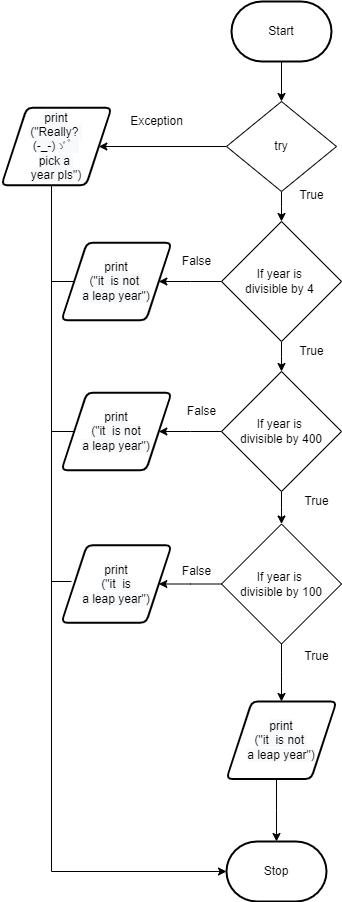

The diagram above was exported from draw.io. Its source (the exported page's mxGraphModel, read from the mxfile embedded in the PNG):
<mxGraphModel dx="434" dy="1550" grid="1" gridSize="10" guides="1" tooltips="1" connect="1" arrows="1" fold="1" page="1" pageScale="1" pageWidth="827" pageHeight="1169" math="0" shadow="0">
  <root>
    <mxCell id="0" />
    <mxCell id="1" parent="0" />
    <mxCell id="64" style="edgeStyle=elbowEdgeStyle;rounded=0;html=1;entryX=0.5;entryY=0;entryDx=0;entryDy=0;" parent="1" source="11" target="63" edge="1">
      <mxGeometry relative="1" as="geometry" />
    </mxCell>
    <mxCell id="90" style="edgeStyle=elbowEdgeStyle;rounded=0;html=1;entryX=1;entryY=0.5;entryDx=0;entryDy=0;" parent="1" source="11" target="88" edge="1">
      <mxGeometry relative="1" as="geometry" />
    </mxCell>
    <mxCell id="11" value="If year is &lt;br&gt;divisible by 4&amp;nbsp;" style="rhombus;whiteSpace=wrap;html=1;" parent="1" vertex="1">
      <mxGeometry x="360" y="130" width="120" height="120" as="geometry" />
    </mxCell>
    <mxCell id="18" value="False" style="text;html=1;align=center;verticalAlign=middle;resizable=0;points=[];autosize=1;strokeColor=none;fillColor=none;" parent="1" vertex="1">
      <mxGeometry x="310" y="160" width="50" height="20" as="geometry" />
    </mxCell>
    <mxCell id="78" style="edgeStyle=elbowEdgeStyle;rounded=0;html=1;entryX=1;entryY=0.5;entryDx=0;entryDy=0;" parent="1" source="19" target="77" edge="1">
      <mxGeometry relative="1" as="geometry" />
    </mxCell>
    <mxCell id="85" style="edgeStyle=elbowEdgeStyle;rounded=0;html=1;" parent="1" source="19" target="84" edge="1">
      <mxGeometry relative="1" as="geometry" />
    </mxCell>
    <mxCell id="19" value="If year is &lt;br&gt;divisible by 100" style="rhombus;whiteSpace=wrap;html=1;" parent="1" vertex="1">
      <mxGeometry x="360" y="432.5" width="120" height="120" as="geometry" />
    </mxCell>
    <mxCell id="25" value="True" style="text;html=1;align=center;verticalAlign=middle;resizable=0;points=[];autosize=1;strokeColor=none;fillColor=none;" parent="1" vertex="1">
      <mxGeometry x="430" y="250" width="40" height="20" as="geometry" />
    </mxCell>
    <mxCell id="37" value="False" style="text;html=1;align=center;verticalAlign=middle;resizable=0;points=[];autosize=1;strokeColor=none;fillColor=none;" parent="1" vertex="1">
      <mxGeometry x="310" y="470" width="50" height="20" as="geometry" />
    </mxCell>
    <mxCell id="38" value="Stop" style="strokeWidth=2;html=1;shape=mxgraph.flowchart.terminator;whiteSpace=wrap;" parent="1" vertex="1">
      <mxGeometry x="365" y="750" width="100" height="60" as="geometry" />
    </mxCell>
    <mxCell id="54" style="edgeStyle=none;html=1;" parent="1" source="52" target="53" edge="1">
      <mxGeometry relative="1" as="geometry" />
    </mxCell>
    <mxCell id="52" value="Start" style="strokeWidth=2;html=1;shape=mxgraph.flowchart.terminator;whiteSpace=wrap;" parent="1" vertex="1">
      <mxGeometry x="370" y="-90" width="100" height="60" as="geometry" />
    </mxCell>
    <mxCell id="58" style="edgeStyle=none;html=1;entryX=1;entryY=0.5;entryDx=0;entryDy=0;" parent="1" source="53" target="86" edge="1">
      <mxGeometry relative="1" as="geometry">
        <mxPoint x="269.29999999999984" y="57.5" as="targetPoint" />
      </mxGeometry>
    </mxCell>
    <mxCell id="60" style="edgeStyle=elbowEdgeStyle;rounded=0;html=1;" parent="1" source="53" target="11" edge="1">
      <mxGeometry relative="1" as="geometry" />
    </mxCell>
    <mxCell id="53" value="try" style="rhombus;whiteSpace=wrap;html=1;" parent="1" vertex="1">
      <mxGeometry x="365" y="10" width="110" height="90" as="geometry" />
    </mxCell>
    <mxCell id="59" style="edgeStyle=elbowEdgeStyle;html=1;entryX=0;entryY=0.5;entryDx=0;entryDy=0;entryPerimeter=0;rounded=0;exitX=0.5;exitY=1;exitDx=0;exitDy=0;" parent="1" source="86" target="38" edge="1">
      <mxGeometry relative="1" as="geometry">
        <mxPoint x="200" y="1000" as="targetPoint" />
        <mxPoint x="190" y="105" as="sourcePoint" />
        <Array as="points">
          <mxPoint x="190" y="130" />
          <mxPoint x="180" y="160" />
          <mxPoint x="200" y="560" />
        </Array>
      </mxGeometry>
    </mxCell>
    <mxCell id="74" style="edgeStyle=elbowEdgeStyle;rounded=0;html=1;entryX=0.5;entryY=0;entryDx=0;entryDy=0;" parent="1" source="63" target="19" edge="1">
      <mxGeometry relative="1" as="geometry" />
    </mxCell>
    <mxCell id="76" style="edgeStyle=elbowEdgeStyle;rounded=0;html=1;entryX=1;entryY=0.5;entryDx=0;entryDy=0;" parent="1" source="63" target="70" edge="1">
      <mxGeometry relative="1" as="geometry" />
    </mxCell>
    <mxCell id="63" value="If year is &lt;br&gt;divisible by 400" style="rhombus;whiteSpace=wrap;html=1;" parent="1" vertex="1">
      <mxGeometry x="360" y="280" width="120" height="120" as="geometry" />
    </mxCell>
    <mxCell id="70" value="&lt;span style=&quot;color: rgb(0 , 0 , 0) ; font-family: &amp;#34;helvetica&amp;#34; ; font-size: 12px ; font-style: normal ; font-weight: 400 ; letter-spacing: normal ; text-align: center ; text-indent: 0px ; text-transform: none ; word-spacing: 0px ; background-color: rgb(248 , 249 , 250) ; display: inline ; float: none&quot;&gt;print&lt;/span&gt;&lt;br style=&quot;color: rgb(0 , 0 , 0) ; font-family: &amp;#34;helvetica&amp;#34; ; font-size: 12px ; font-style: normal ; font-weight: 400 ; letter-spacing: normal ; text-align: center ; text-indent: 0px ; text-transform: none ; word-spacing: 0px ; background-color: rgb(248 , 249 , 250)&quot;&gt;&lt;span style=&quot;color: rgb(0 , 0 , 0) ; font-family: &amp;#34;helvetica&amp;#34; ; font-size: 12px ; font-style: normal ; font-weight: 400 ; letter-spacing: normal ; text-align: center ; text-indent: 0px ; text-transform: none ; word-spacing: 0px ; background-color: rgb(248 , 249 , 250) ; display: inline ; float: none&quot;&gt;(&quot;it&amp;nbsp; is not&lt;br&gt;a leap year&quot;)&lt;/span&gt;" style="shape=parallelogram;html=1;strokeWidth=2;perimeter=parallelogramPerimeter;whiteSpace=wrap;rounded=1;arcSize=12;size=0.23;" parent="1" vertex="1">
      <mxGeometry x="200" y="301.25" width="110" height="77.5" as="geometry" />
    </mxCell>
    <mxCell id="72" value="False" style="text;html=1;align=center;verticalAlign=middle;resizable=0;points=[];autosize=1;strokeColor=none;fillColor=none;" parent="1" vertex="1">
      <mxGeometry x="315" y="310" width="50" height="20" as="geometry" />
    </mxCell>
    <mxCell id="77" value="&lt;span style=&quot;color: rgb(0 , 0 , 0) ; font-family: &amp;#34;helvetica&amp;#34; ; font-size: 12px ; font-style: normal ; font-weight: 400 ; letter-spacing: normal ; text-align: center ; text-indent: 0px ; text-transform: none ; word-spacing: 0px ; background-color: rgb(248 , 249 , 250) ; display: inline ; float: none&quot;&gt;print&lt;/span&gt;&lt;br style=&quot;color: rgb(0 , 0 , 0) ; font-family: &amp;#34;helvetica&amp;#34; ; font-size: 12px ; font-style: normal ; font-weight: 400 ; letter-spacing: normal ; text-align: center ; text-indent: 0px ; text-transform: none ; word-spacing: 0px ; background-color: rgb(248 , 249 , 250)&quot;&gt;&lt;span style=&quot;color: rgb(0 , 0 , 0) ; font-family: &amp;#34;helvetica&amp;#34; ; font-size: 12px ; font-style: normal ; font-weight: 400 ; letter-spacing: normal ; text-align: center ; text-indent: 0px ; text-transform: none ; word-spacing: 0px ; background-color: rgb(248 , 249 , 250) ; display: inline ; float: none&quot;&gt;(&quot;it&amp;nbsp; is&lt;br&gt;a leap year&quot;)&lt;/span&gt;" style="shape=parallelogram;html=1;strokeWidth=2;perimeter=parallelogramPerimeter;whiteSpace=wrap;rounded=1;arcSize=12;size=0.23;" parent="1" vertex="1">
      <mxGeometry x="200" y="453.75" width="110" height="77.5" as="geometry" />
    </mxCell>
    <mxCell id="79" value="True" style="text;html=1;align=center;verticalAlign=middle;resizable=0;points=[];autosize=1;strokeColor=none;fillColor=none;" parent="1" vertex="1">
      <mxGeometry x="435" y="400" width="40" height="20" as="geometry" />
    </mxCell>
    <mxCell id="80" value="True" style="text;html=1;align=center;verticalAlign=middle;resizable=0;points=[];autosize=1;strokeColor=none;fillColor=none;" parent="1" vertex="1">
      <mxGeometry x="435" y="555" width="40" height="20" as="geometry" />
    </mxCell>
    <mxCell id="93" style="edgeStyle=elbowEdgeStyle;rounded=0;html=1;" parent="1" source="84" target="38" edge="1">
      <mxGeometry relative="1" as="geometry" />
    </mxCell>
    <mxCell id="84" value="&lt;span style=&quot;color: rgb(0 , 0 , 0) ; font-family: &amp;#34;helvetica&amp;#34; ; font-size: 12px ; font-style: normal ; font-weight: 400 ; letter-spacing: normal ; text-align: center ; text-indent: 0px ; text-transform: none ; word-spacing: 0px ; background-color: rgb(248 , 249 , 250) ; display: inline ; float: none&quot;&gt;print&lt;/span&gt;&lt;br style=&quot;color: rgb(0 , 0 , 0) ; font-family: &amp;#34;helvetica&amp;#34; ; font-size: 12px ; font-style: normal ; font-weight: 400 ; letter-spacing: normal ; text-align: center ; text-indent: 0px ; text-transform: none ; word-spacing: 0px ; background-color: rgb(248 , 249 , 250)&quot;&gt;&lt;span style=&quot;color: rgb(0 , 0 , 0) ; font-family: &amp;#34;helvetica&amp;#34; ; font-size: 12px ; font-style: normal ; font-weight: 400 ; letter-spacing: normal ; text-align: center ; text-indent: 0px ; text-transform: none ; word-spacing: 0px ; background-color: rgb(248 , 249 , 250) ; display: inline ; float: none&quot;&gt;(&quot;it&amp;nbsp; is not &lt;br&gt;a leap year&quot;)&lt;/span&gt;" style="shape=parallelogram;html=1;strokeWidth=2;perimeter=parallelogramPerimeter;whiteSpace=wrap;rounded=1;arcSize=12;size=0.23;" parent="1" vertex="1">
      <mxGeometry x="365" y="610" width="110" height="77.5" as="geometry" />
    </mxCell>
    <mxCell id="86" value="&lt;span style=&quot;color: rgb(0 , 0 , 0) ; font-family: &amp;#34;helvetica&amp;#34; ; font-size: 12px ; font-style: normal ; font-weight: 400 ; letter-spacing: normal ; text-align: center ; text-indent: 0px ; text-transform: none ; word-spacing: 0px ; background-color: rgb(248 , 249 , 250) ; display: inline ; float: none&quot;&gt;print&lt;/span&gt;&lt;br style=&quot;color: rgb(0 , 0 , 0) ; font-family: &amp;#34;helvetica&amp;#34; ; font-size: 12px ; font-style: normal ; font-weight: 400 ; letter-spacing: normal ; text-align: center ; text-indent: 0px ; text-transform: none ; word-spacing: 0px ; background-color: rgb(248 , 249 , 250)&quot;&gt;&lt;span style=&quot;color: rgb(0 , 0 , 0) ; font-family: &amp;#34;helvetica&amp;#34; ; font-size: 12px ; font-style: normal ; font-weight: 400 ; letter-spacing: normal ; text-align: center ; text-indent: 0px ; text-transform: none ; word-spacing: 0px ; background-color: rgb(248 , 249 , 250) ; display: inline ; float: none&quot;&gt;(&quot;Really?&amp;nbsp;&lt;br&gt;(-_-)ゞ゛&lt;br&gt;pick a &lt;br&gt;year pls&quot;)&lt;/span&gt;" style="shape=parallelogram;html=1;strokeWidth=2;perimeter=parallelogramPerimeter;whiteSpace=wrap;rounded=1;arcSize=12;size=0.23;" parent="1" vertex="1">
      <mxGeometry x="140" y="16.25" width="110" height="77.5" as="geometry" />
    </mxCell>
    <mxCell id="88" value="&lt;span style=&quot;color: rgb(0 , 0 , 0) ; font-family: &amp;#34;helvetica&amp;#34; ; font-size: 12px ; font-style: normal ; font-weight: 400 ; letter-spacing: normal ; text-align: center ; text-indent: 0px ; text-transform: none ; word-spacing: 0px ; background-color: rgb(248 , 249 , 250) ; display: inline ; float: none&quot;&gt;print&lt;/span&gt;&lt;br style=&quot;color: rgb(0 , 0 , 0) ; font-family: &amp;#34;helvetica&amp;#34; ; font-size: 12px ; font-style: normal ; font-weight: 400 ; letter-spacing: normal ; text-align: center ; text-indent: 0px ; text-transform: none ; word-spacing: 0px ; background-color: rgb(248 , 249 , 250)&quot;&gt;&lt;span style=&quot;color: rgb(0 , 0 , 0) ; font-family: &amp;#34;helvetica&amp;#34; ; font-size: 12px ; font-style: normal ; font-weight: 400 ; letter-spacing: normal ; text-align: center ; text-indent: 0px ; text-transform: none ; word-spacing: 0px ; background-color: rgb(248 , 249 , 250) ; display: inline ; float: none&quot;&gt;(&quot;it&amp;nbsp; is not &lt;br&gt;a leap year&quot;)&lt;/span&gt;" style="shape=parallelogram;html=1;strokeWidth=2;perimeter=parallelogramPerimeter;whiteSpace=wrap;rounded=1;arcSize=12;size=0.23;" parent="1" vertex="1">
      <mxGeometry x="200" y="151.25" width="110" height="77.5" as="geometry" />
    </mxCell>
    <mxCell id="92" value="True" style="text;html=1;align=center;verticalAlign=middle;resizable=0;points=[];autosize=1;strokeColor=none;fillColor=none;" parent="1" vertex="1">
      <mxGeometry x="430" y="93.75" width="40" height="20" as="geometry" />
    </mxCell>
    <mxCell id="94" value="" style="endArrow=none;html=1;rounded=0;" parent="1" edge="1">
      <mxGeometry width="50" height="50" relative="1" as="geometry">
        <mxPoint x="190" y="490" as="sourcePoint" />
        <mxPoint x="210" y="490" as="targetPoint" />
      </mxGeometry>
    </mxCell>
    <mxCell id="96" value="" style="endArrow=none;html=1;rounded=0;exitX=0;exitY=0.5;exitDx=0;exitDy=0;" parent="1" source="70" edge="1">
      <mxGeometry width="50" height="50" relative="1" as="geometry">
        <mxPoint x="210" y="510" as="sourcePoint" />
        <mxPoint x="190" y="340" as="targetPoint" />
      </mxGeometry>
    </mxCell>
    <mxCell id="97" value="" style="endArrow=none;html=1;rounded=0;entryX=0;entryY=0.5;entryDx=0;entryDy=0;" parent="1" target="88" edge="1">
      <mxGeometry width="50" height="50" relative="1" as="geometry">
        <mxPoint x="190" y="190" as="sourcePoint" />
        <mxPoint x="240" y="520" as="targetPoint" />
      </mxGeometry>
    </mxCell>
    <mxCell id="98" value="Exception" style="text;html=1;align=center;verticalAlign=middle;resizable=0;points=[];autosize=1;strokeColor=none;fillColor=none;" parent="1" vertex="1">
      <mxGeometry x="260" y="20" width="70" height="20" as="geometry" />
    </mxCell>
  </root>
</mxGraphModel>